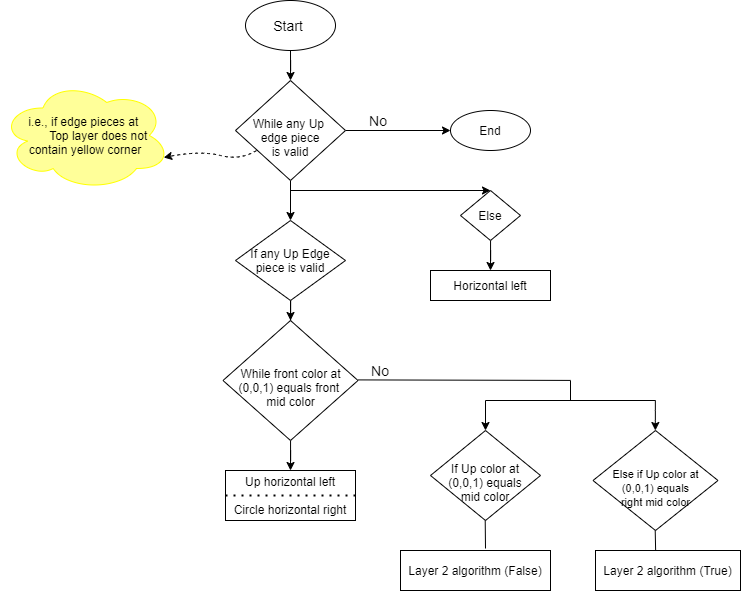

The diagram above was exported from draw.io. Its source (the exported page's mxGraphModel, read from the mxfile embedded in the PNG):
<mxGraphModel dx="1021" dy="529" grid="1" gridSize="10" guides="1" tooltips="1" connect="1" arrows="1" fold="1" page="1" pageScale="1" pageWidth="1169" pageHeight="1654" math="0" shadow="0">
  <root>
    <mxCell id="0" />
    <mxCell id="1" parent="0" />
    <mxCell id="MY5rr-8XSdEDTAvAQiSx-3" style="edgeStyle=orthogonalEdgeStyle;rounded=0;orthogonalLoop=1;jettySize=auto;html=1;entryX=0.5;entryY=0;entryDx=0;entryDy=0;" edge="1" parent="1" source="MY5rr-8XSdEDTAvAQiSx-1" target="MY5rr-8XSdEDTAvAQiSx-2">
      <mxGeometry relative="1" as="geometry" />
    </mxCell>
    <mxCell id="MY5rr-8XSdEDTAvAQiSx-1" value="&lt;font style=&quot;font-size: 14px&quot;&gt;Start&amp;nbsp;&lt;/font&gt;" style="ellipse;whiteSpace=wrap;html=1;" vertex="1" parent="1">
      <mxGeometry x="345" y="60" width="90" height="50" as="geometry" />
    </mxCell>
    <mxCell id="MY5rr-8XSdEDTAvAQiSx-11" style="edgeStyle=orthogonalEdgeStyle;rounded=0;orthogonalLoop=1;jettySize=auto;html=1;entryX=0.5;entryY=0;entryDx=0;entryDy=0;" edge="1" parent="1" source="MY5rr-8XSdEDTAvAQiSx-2" target="MY5rr-8XSdEDTAvAQiSx-4">
      <mxGeometry relative="1" as="geometry" />
    </mxCell>
    <mxCell id="MY5rr-8XSdEDTAvAQiSx-19" style="edgeStyle=orthogonalEdgeStyle;rounded=0;orthogonalLoop=1;jettySize=auto;html=1;entryX=0;entryY=0.5;entryDx=0;entryDy=0;" edge="1" parent="1" source="MY5rr-8XSdEDTAvAQiSx-2" target="MY5rr-8XSdEDTAvAQiSx-18">
      <mxGeometry relative="1" as="geometry" />
    </mxCell>
    <mxCell id="MY5rr-8XSdEDTAvAQiSx-2" value="&lt;br&gt;While any Up &lt;br&gt;edge piece&lt;br&gt;is valid" style="rhombus;whiteSpace=wrap;html=1;" vertex="1" parent="1">
      <mxGeometry x="335" y="140" width="110" height="100" as="geometry" />
    </mxCell>
    <mxCell id="MY5rr-8XSdEDTAvAQiSx-15" style="edgeStyle=orthogonalEdgeStyle;rounded=0;orthogonalLoop=1;jettySize=auto;html=1;entryX=0.5;entryY=0;entryDx=0;entryDy=0;" edge="1" parent="1" source="MY5rr-8XSdEDTAvAQiSx-4" target="MY5rr-8XSdEDTAvAQiSx-12">
      <mxGeometry relative="1" as="geometry" />
    </mxCell>
    <mxCell id="MY5rr-8XSdEDTAvAQiSx-4" value="If any Up Edge&lt;br&gt;piece is valid" style="rhombus;whiteSpace=wrap;html=1;" vertex="1" parent="1">
      <mxGeometry x="335" y="280" width="110" height="80" as="geometry" />
    </mxCell>
    <mxCell id="MY5rr-8XSdEDTAvAQiSx-5" value="i.e., if edge pieces at &lt;br&gt;&amp;nbsp; &amp;nbsp; &amp;nbsp; &amp;nbsp; &amp;nbsp;Top layer does not &lt;br&gt;contain yellow corner" style="ellipse;shape=cloud;whiteSpace=wrap;html=1;fillColor=#FFFF99;strokeColor=#FFFF00;" vertex="1" parent="1">
      <mxGeometry x="100" y="140" width="170" height="110" as="geometry" />
    </mxCell>
    <mxCell id="MY5rr-8XSdEDTAvAQiSx-10" value="" style="curved=1;endArrow=classic;html=1;entryX=0.96;entryY=0.7;entryDx=0;entryDy=0;entryPerimeter=0;exitX=0.191;exitY=0.7;exitDx=0;exitDy=0;exitPerimeter=0;dashed=1;" edge="1" parent="1" source="MY5rr-8XSdEDTAvAQiSx-2" target="MY5rr-8XSdEDTAvAQiSx-5">
      <mxGeometry width="50" height="50" relative="1" as="geometry">
        <mxPoint x="310" y="190" as="sourcePoint" />
        <mxPoint x="270" y="190" as="targetPoint" />
        <Array as="points">
          <mxPoint x="340" y="220" />
          <mxPoint x="300" y="210" />
        </Array>
      </mxGeometry>
    </mxCell>
    <mxCell id="MY5rr-8XSdEDTAvAQiSx-16" style="edgeStyle=orthogonalEdgeStyle;rounded=0;orthogonalLoop=1;jettySize=auto;html=1;entryX=0.5;entryY=0;entryDx=0;entryDy=0;" edge="1" parent="1" source="MY5rr-8XSdEDTAvAQiSx-12" target="MY5rr-8XSdEDTAvAQiSx-13">
      <mxGeometry relative="1" as="geometry" />
    </mxCell>
    <mxCell id="MY5rr-8XSdEDTAvAQiSx-12" value="&lt;br&gt;While front color at (0,0,1) equals front&amp;nbsp;&lt;br&gt;mid color" style="rhombus;whiteSpace=wrap;html=1;" vertex="1" parent="1">
      <mxGeometry x="322.5" y="380" width="135" height="120" as="geometry" />
    </mxCell>
    <mxCell id="MY5rr-8XSdEDTAvAQiSx-13" value="Up horizontal left&lt;br&gt;&lt;br&gt;Circle horizontal right" style="rounded=0;whiteSpace=wrap;html=1;" vertex="1" parent="1">
      <mxGeometry x="325" y="530" width="130" height="50" as="geometry" />
    </mxCell>
    <mxCell id="MY5rr-8XSdEDTAvAQiSx-18" value="End" style="ellipse;whiteSpace=wrap;html=1;" vertex="1" parent="1">
      <mxGeometry x="550" y="170" width="80" height="40" as="geometry" />
    </mxCell>
    <mxCell id="MY5rr-8XSdEDTAvAQiSx-20" value="" style="endArrow=classic;html=1;entryX=0.5;entryY=0;entryDx=0;entryDy=0;" edge="1" parent="1" target="MY5rr-8XSdEDTAvAQiSx-23">
      <mxGeometry width="50" height="50" relative="1" as="geometry">
        <mxPoint x="390" y="250" as="sourcePoint" />
        <mxPoint x="580" y="220" as="targetPoint" />
        <Array as="points" />
      </mxGeometry>
    </mxCell>
    <mxCell id="MY5rr-8XSdEDTAvAQiSx-25" style="edgeStyle=orthogonalEdgeStyle;rounded=0;orthogonalLoop=1;jettySize=auto;html=1;entryX=0.5;entryY=0;entryDx=0;entryDy=0;" edge="1" parent="1" source="MY5rr-8XSdEDTAvAQiSx-23" target="MY5rr-8XSdEDTAvAQiSx-24">
      <mxGeometry relative="1" as="geometry" />
    </mxCell>
    <mxCell id="MY5rr-8XSdEDTAvAQiSx-23" value="Else" style="rhombus;whiteSpace=wrap;html=1;" vertex="1" parent="1">
      <mxGeometry x="560" y="250" width="60" height="50" as="geometry" />
    </mxCell>
    <mxCell id="MY5rr-8XSdEDTAvAQiSx-24" value="Horizontal left" style="rounded=0;whiteSpace=wrap;html=1;" vertex="1" parent="1">
      <mxGeometry x="530" y="330" width="120" height="30" as="geometry" />
    </mxCell>
    <mxCell id="MY5rr-8XSdEDTAvAQiSx-26" value="&lt;font style=&quot;font-size: 14px&quot;&gt;No&lt;/font&gt;" style="text;html=1;strokeColor=none;fillColor=none;align=center;verticalAlign=middle;whiteSpace=wrap;rounded=0;" vertex="1" parent="1">
      <mxGeometry x="457.5" y="170" width="40" height="20" as="geometry" />
    </mxCell>
    <mxCell id="MY5rr-8XSdEDTAvAQiSx-27" value="" style="endArrow=none;html=1;" edge="1" parent="1">
      <mxGeometry width="50" height="50" relative="1" as="geometry">
        <mxPoint x="457.5" y="439.41" as="sourcePoint" />
        <mxPoint x="670" y="439.91" as="targetPoint" />
      </mxGeometry>
    </mxCell>
    <mxCell id="MY5rr-8XSdEDTAvAQiSx-28" value="" style="endArrow=none;html=1;" edge="1" parent="1">
      <mxGeometry width="50" height="50" relative="1" as="geometry">
        <mxPoint x="590" y="460" as="sourcePoint" />
        <mxPoint x="755" y="460" as="targetPoint" />
      </mxGeometry>
    </mxCell>
    <mxCell id="MY5rr-8XSdEDTAvAQiSx-29" value="" style="endArrow=none;html=1;" edge="1" parent="1">
      <mxGeometry width="50" height="50" relative="1" as="geometry">
        <mxPoint x="670" y="460" as="sourcePoint" />
        <mxPoint x="670" y="440" as="targetPoint" />
      </mxGeometry>
    </mxCell>
    <mxCell id="MY5rr-8XSdEDTAvAQiSx-30" value="&lt;br&gt;If Up color at&lt;br&gt;(0,0,1) equals&lt;br&gt;mid color" style="rhombus;whiteSpace=wrap;html=1;" vertex="1" parent="1">
      <mxGeometry x="530" y="490" width="110" height="90" as="geometry" />
    </mxCell>
    <mxCell id="MY5rr-8XSdEDTAvAQiSx-31" value="" style="endArrow=classic;html=1;" edge="1" parent="1">
      <mxGeometry width="50" height="50" relative="1" as="geometry">
        <mxPoint x="585" y="460" as="sourcePoint" />
        <mxPoint x="585" y="490" as="targetPoint" />
      </mxGeometry>
    </mxCell>
    <mxCell id="MY5rr-8XSdEDTAvAQiSx-32" value="" style="endArrow=classic;html=1;" edge="1" parent="1">
      <mxGeometry width="50" height="50" relative="1" as="geometry">
        <mxPoint x="754.86" y="460" as="sourcePoint" />
        <mxPoint x="754.86" y="490" as="targetPoint" />
        <Array as="points">
          <mxPoint x="754.86" y="480" />
        </Array>
      </mxGeometry>
    </mxCell>
    <mxCell id="MY5rr-8XSdEDTAvAQiSx-33" value="&lt;font style=&quot;font-size: 11px&quot;&gt;&lt;br&gt;Else if Up color at&lt;br&gt;(0,0,1) equals&lt;br&gt;right mid color&lt;/font&gt;" style="rhombus;whiteSpace=wrap;html=1;" vertex="1" parent="1">
      <mxGeometry x="692.5" y="490" width="125" height="100" as="geometry" />
    </mxCell>
    <mxCell id="MY5rr-8XSdEDTAvAQiSx-34" value="" style="endArrow=none;html=1;" edge="1" parent="1">
      <mxGeometry width="50" height="50" relative="1" as="geometry">
        <mxPoint x="585" y="608" as="sourcePoint" />
        <mxPoint x="584.71" y="580" as="targetPoint" />
      </mxGeometry>
    </mxCell>
    <mxCell id="MY5rr-8XSdEDTAvAQiSx-35" value="" style="endArrow=none;html=1;" edge="1" parent="1">
      <mxGeometry width="50" height="50" relative="1" as="geometry">
        <mxPoint x="755.13" y="610" as="sourcePoint" />
        <mxPoint x="754.71" y="590" as="targetPoint" />
      </mxGeometry>
    </mxCell>
    <mxCell id="MY5rr-8XSdEDTAvAQiSx-36" value="Layer 2 algorithm (True)" style="rounded=0;whiteSpace=wrap;html=1;" vertex="1" parent="1">
      <mxGeometry x="695" y="610" width="145" height="40" as="geometry" />
    </mxCell>
    <mxCell id="MY5rr-8XSdEDTAvAQiSx-37" value="Layer 2 algorithm (False)" style="rounded=0;whiteSpace=wrap;html=1;" vertex="1" parent="1">
      <mxGeometry x="500" y="610" width="150" height="40" as="geometry" />
    </mxCell>
    <mxCell id="MY5rr-8XSdEDTAvAQiSx-39" value="" style="endArrow=none;html=1;" edge="1" parent="1">
      <mxGeometry width="50" height="50" relative="1" as="geometry">
        <mxPoint x="585" y="460" as="sourcePoint" />
        <mxPoint x="750" y="460" as="targetPoint" />
      </mxGeometry>
    </mxCell>
    <mxCell id="MY5rr-8XSdEDTAvAQiSx-40" value="&lt;font style=&quot;font-size: 14px&quot;&gt;No&lt;/font&gt;" style="text;html=1;strokeColor=none;fillColor=none;align=center;verticalAlign=middle;whiteSpace=wrap;rounded=0;" vertex="1" parent="1">
      <mxGeometry x="460" y="420" width="40" height="20" as="geometry" />
    </mxCell>
    <mxCell id="MY5rr-8XSdEDTAvAQiSx-43" value="" style="endArrow=none;dashed=1;html=1;dashPattern=1 3;strokeWidth=2;entryX=1;entryY=0.5;entryDx=0;entryDy=0;exitX=0;exitY=0.5;exitDx=0;exitDy=0;" edge="1" parent="1" source="MY5rr-8XSdEDTAvAQiSx-13" target="MY5rr-8XSdEDTAvAQiSx-13">
      <mxGeometry width="50" height="50" relative="1" as="geometry">
        <mxPoint x="325" y="560" as="sourcePoint" />
        <mxPoint x="425" y="560" as="targetPoint" />
      </mxGeometry>
    </mxCell>
  </root>
</mxGraphModel>